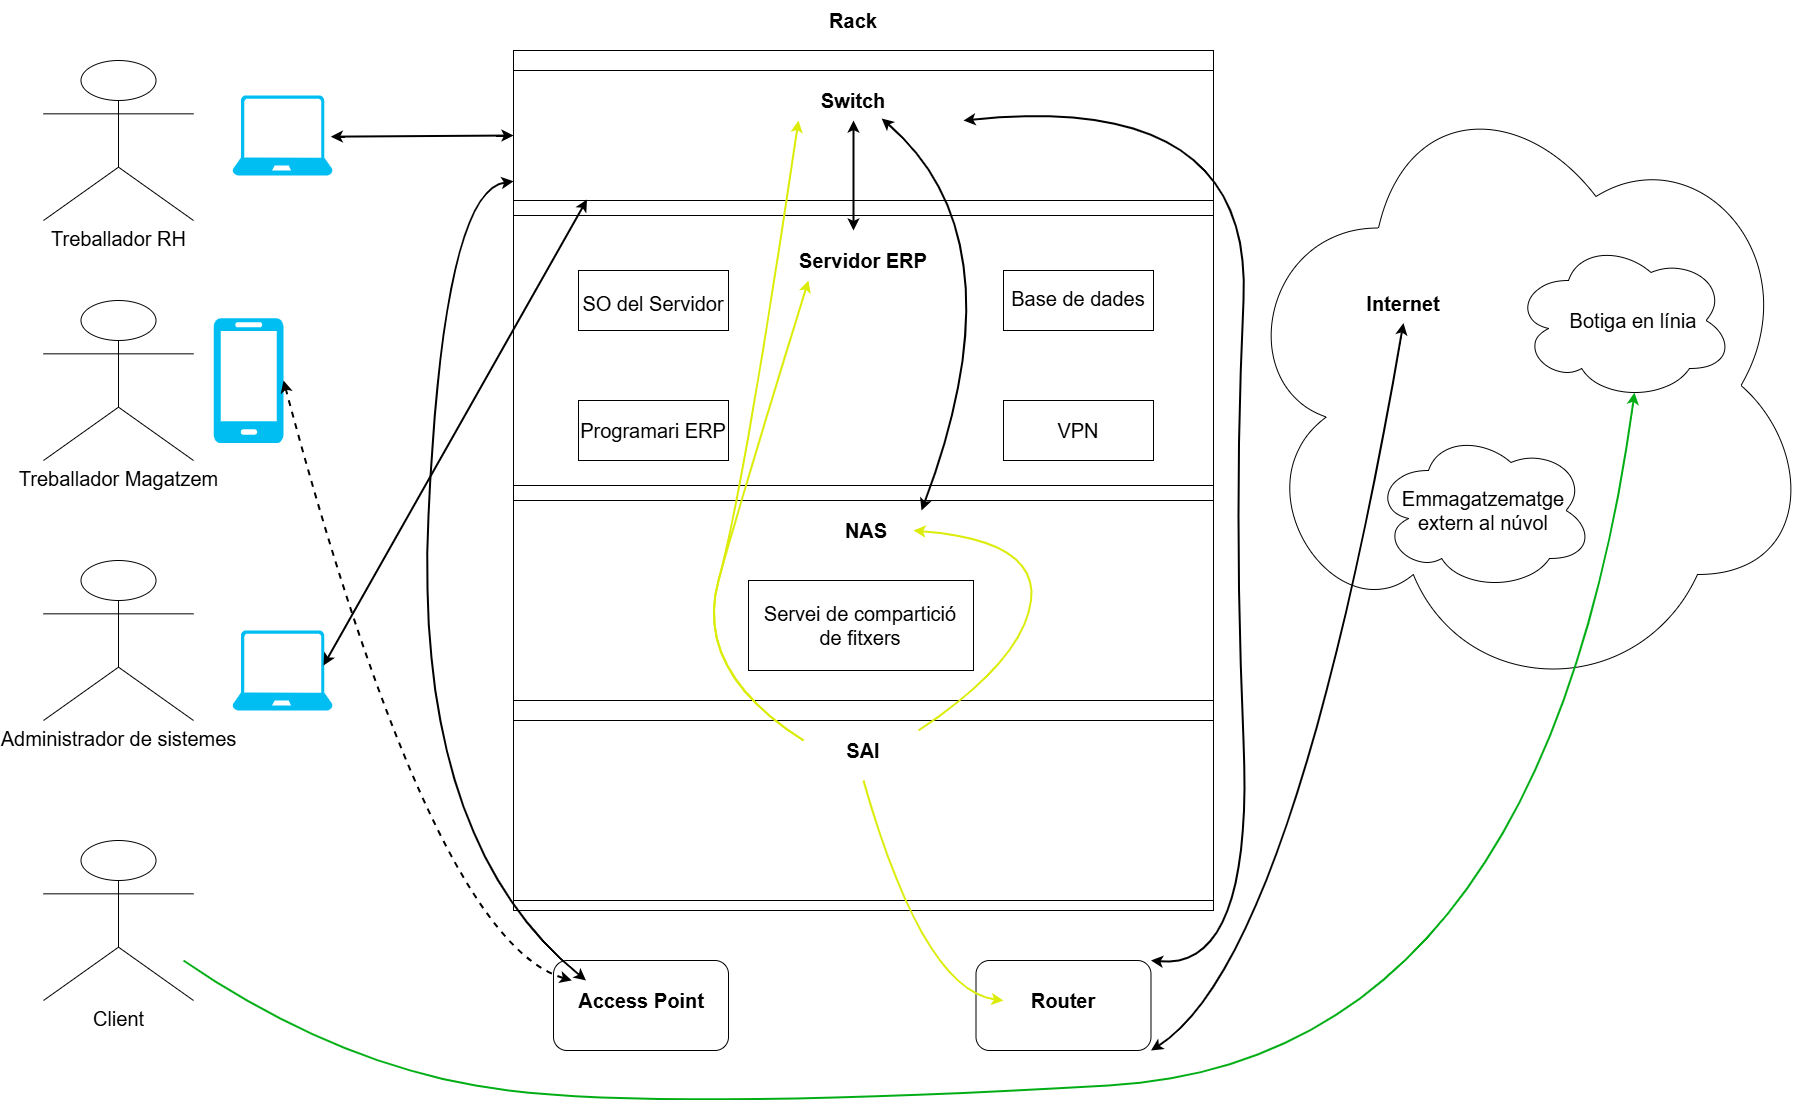

The diagram above was exported from draw.io. Its source (the exported page's mxGraphModel, read from the mxfile embedded in the PNG):
<mxGraphModel dx="2060" dy="1054" grid="1" gridSize="10" guides="1" tooltips="1" connect="1" arrows="1" fold="1" page="1" pageScale="1" pageWidth="1920" pageHeight="1200" math="0" shadow="0">
  <root>
    <mxCell id="0" />
    <mxCell id="1" parent="0" />
    <mxCell id="TYfnRxyULFD-XMzNHzLm-28" parent="1" style="rounded=0;whiteSpace=wrap;html=1;" value="" vertex="1">
      <mxGeometry height="860" width="700" x="610" y="100" as="geometry" />
    </mxCell>
    <mxCell id="TYfnRxyULFD-XMzNHzLm-15" parent="1" style="rounded=0;whiteSpace=wrap;html=1;" value="" vertex="1">
      <mxGeometry height="270" width="700" x="610" y="265" as="geometry" />
    </mxCell>
    <mxCell id="TYfnRxyULFD-XMzNHzLm-1" parent="1" style="shape=umlActor;verticalLabelPosition=bottom;verticalAlign=top;html=1;outlineConnect=0;fontSize=20;" value="Treballador RH" vertex="1">
      <mxGeometry height="160" width="150" x="140" y="110" as="geometry" />
    </mxCell>
    <mxCell id="TYfnRxyULFD-XMzNHzLm-2" parent="1" style="shape=umlActor;verticalLabelPosition=bottom;verticalAlign=top;html=1;outlineConnect=0;fontSize=20;" value="Treballador Magatzem" vertex="1">
      <mxGeometry height="160" width="150" x="140" y="350" as="geometry" />
    </mxCell>
    <mxCell id="TYfnRxyULFD-XMzNHzLm-3" parent="1" style="shape=umlActor;verticalLabelPosition=bottom;verticalAlign=top;html=1;outlineConnect=0;fontSize=20;" value="Administrador de sistemes" vertex="1">
      <mxGeometry height="160" width="150" x="140" y="610" as="geometry" />
    </mxCell>
    <mxCell id="TYfnRxyULFD-XMzNHzLm-4" parent="1" style="shape=umlActor;verticalLabelPosition=bottom;verticalAlign=top;html=1;outlineConnect=0;fontSize=20;" value="Client" vertex="1">
      <mxGeometry height="160" width="150" x="140" y="890" as="geometry" />
    </mxCell>
    <mxCell id="TYfnRxyULFD-XMzNHzLm-8" parent="1" style="text;html=1;whiteSpace=wrap;strokeColor=none;fillColor=none;align=center;verticalAlign=middle;rounded=0;fontSize=20;" value="&lt;b&gt;Servidor ERP&lt;/b&gt;" vertex="1">
      <mxGeometry height="40" width="220" x="850" y="290" as="geometry" />
    </mxCell>
    <mxCell id="TYfnRxyULFD-XMzNHzLm-13" parent="1" style="ellipse;shape=cloud;whiteSpace=wrap;html=1;" value="" vertex="1">
      <mxGeometry height="630" width="580" x="1330" y="120" as="geometry" />
    </mxCell>
    <mxCell id="TYfnRxyULFD-XMzNHzLm-21" parent="1" style="rounded=0;whiteSpace=wrap;html=1;" value="" vertex="1">
      <mxGeometry height="60" width="150" x="675" y="320" as="geometry" />
    </mxCell>
    <mxCell id="TYfnRxyULFD-XMzNHzLm-26" parent="1" style="verticalLabelPosition=bottom;html=1;verticalAlign=top;align=center;strokeColor=none;fillColor=#00BEF2;shape=mxgraph.azure.mobile;pointerEvents=1;" value="" vertex="1">
      <mxGeometry height="125" width="70" x="310" y="367.5" as="geometry" />
    </mxCell>
    <mxCell id="TYfnRxyULFD-XMzNHzLm-30" parent="1" style="rounded=0;whiteSpace=wrap;html=1;" value="" vertex="1">
      <mxGeometry height="130" width="700" x="610" y="120" as="geometry" />
    </mxCell>
    <mxCell id="TYfnRxyULFD-XMzNHzLm-31" parent="1" style="text;html=1;whiteSpace=wrap;strokeColor=none;fillColor=none;align=center;verticalAlign=middle;rounded=0;fontSize=20;" value="&lt;b&gt;Switch&lt;/b&gt;" vertex="1">
      <mxGeometry height="40" width="220" x="840" y="130" as="geometry" />
    </mxCell>
    <mxCell id="TYfnRxyULFD-XMzNHzLm-32" parent="1" style="rounded=0;whiteSpace=wrap;html=1;" value="" vertex="1">
      <mxGeometry height="200" width="700" x="610" y="550" as="geometry" />
    </mxCell>
    <mxCell id="TYfnRxyULFD-XMzNHzLm-34" parent="1" style="text;html=1;whiteSpace=wrap;strokeColor=none;fillColor=none;align=center;verticalAlign=middle;rounded=0;fontSize=20;" value="&lt;b&gt;NAS&lt;/b&gt;" vertex="1">
      <mxGeometry height="40" width="220" x="853" y="560" as="geometry" />
    </mxCell>
    <mxCell id="TYfnRxyULFD-XMzNHzLm-35" parent="1" style="rounded=0;whiteSpace=wrap;html=1;" value="" vertex="1">
      <mxGeometry height="60" width="150" x="675" y="450" as="geometry" />
    </mxCell>
    <mxCell id="TYfnRxyULFD-XMzNHzLm-36" parent="1" style="rounded=0;whiteSpace=wrap;html=1;" value="" vertex="1">
      <mxGeometry height="60" width="150" x="1100" y="450" as="geometry" />
    </mxCell>
    <mxCell id="TYfnRxyULFD-XMzNHzLm-37" parent="1" style="rounded=0;whiteSpace=wrap;html=1;" value="" vertex="1">
      <mxGeometry height="60" width="150" x="1100" y="320" as="geometry" />
    </mxCell>
    <mxCell id="TYfnRxyULFD-XMzNHzLm-23" parent="1" style="text;html=1;whiteSpace=wrap;strokeColor=none;fillColor=none;align=center;verticalAlign=middle;rounded=0;fontSize=20;" value="Base de dades" vertex="1">
      <mxGeometry height="40" width="220" x="1065" y="327.5" as="geometry" />
    </mxCell>
    <mxCell id="TYfnRxyULFD-XMzNHzLm-25" parent="1" style="text;html=1;whiteSpace=wrap;strokeColor=none;fillColor=none;align=center;verticalAlign=middle;rounded=0;fontSize=20;" value="VPN" vertex="1">
      <mxGeometry height="40" width="220" x="1065" y="460" as="geometry" />
    </mxCell>
    <mxCell id="TYfnRxyULFD-XMzNHzLm-24" parent="1" style="text;html=1;whiteSpace=wrap;strokeColor=none;fillColor=none;align=center;verticalAlign=middle;rounded=0;fontSize=20;" value="Programari ERP" vertex="1">
      <mxGeometry height="40" width="220" x="640" y="460" as="geometry" />
    </mxCell>
    <mxCell id="TYfnRxyULFD-XMzNHzLm-38" parent="1" style="rounded=0;whiteSpace=wrap;html=1;" value="" vertex="1">
      <mxGeometry height="180" width="700" x="610" y="770" as="geometry" />
    </mxCell>
    <mxCell id="TYfnRxyULFD-XMzNHzLm-39" parent="1" style="text;html=1;whiteSpace=wrap;strokeColor=none;fillColor=none;align=center;verticalAlign=middle;rounded=0;fontSize=20;" value="&lt;b&gt;SAI&lt;/b&gt;" vertex="1">
      <mxGeometry height="40" width="220" x="850" y="780" as="geometry" />
    </mxCell>
    <mxCell id="TYfnRxyULFD-XMzNHzLm-40" parent="1" style="rounded=0;whiteSpace=wrap;html=1;" value="" vertex="1">
      <mxGeometry height="90" width="225" x="845" y="630" as="geometry" />
    </mxCell>
    <mxCell id="TYfnRxyULFD-XMzNHzLm-41" parent="1" style="text;html=1;whiteSpace=wrap;strokeColor=none;fillColor=none;align=center;verticalAlign=middle;rounded=0;fontSize=20;" value="Servei de compartició de fitxers" vertex="1">
      <mxGeometry height="40" width="220" x="847" y="655" as="geometry" />
    </mxCell>
    <mxCell id="TYfnRxyULFD-XMzNHzLm-42" parent="1" style="text;html=1;whiteSpace=wrap;strokeColor=none;fillColor=none;align=center;verticalAlign=middle;rounded=0;fontSize=20;" value="&lt;b&gt;Rack&lt;/b&gt;" vertex="1">
      <mxGeometry height="40" width="220" x="840" y="50" as="geometry" />
    </mxCell>
    <mxCell id="TYfnRxyULFD-XMzNHzLm-45" parent="1" style="rounded=1;whiteSpace=wrap;html=1;" value="" vertex="1">
      <mxGeometry height="90" width="175" x="650" y="1010" as="geometry" />
    </mxCell>
    <mxCell id="TYfnRxyULFD-XMzNHzLm-47" parent="1" style="text;html=1;whiteSpace=wrap;strokeColor=none;fillColor=none;align=center;verticalAlign=middle;rounded=0;fontSize=20;" value="&lt;b&gt;Access Point&lt;/b&gt;" vertex="1">
      <mxGeometry height="40" width="220" x="627.5" y="1030" as="geometry" />
    </mxCell>
    <mxCell id="TYfnRxyULFD-XMzNHzLm-48" parent="1" style="rounded=1;whiteSpace=wrap;html=1;" value="" vertex="1">
      <mxGeometry height="90" width="175" x="1072.5" y="1010" as="geometry" />
    </mxCell>
    <mxCell id="TYfnRxyULFD-XMzNHzLm-49" parent="1" style="text;html=1;whiteSpace=wrap;strokeColor=none;fillColor=none;align=center;verticalAlign=middle;rounded=0;fontSize=20;" value="&lt;b&gt;Router&lt;/b&gt;" vertex="1">
      <mxGeometry height="40" width="220" x="1050" y="1030" as="geometry" />
    </mxCell>
    <mxCell id="TYfnRxyULFD-XMzNHzLm-50" parent="1" style="text;html=1;whiteSpace=wrap;strokeColor=none;fillColor=none;align=center;verticalAlign=middle;rounded=0;fontSize=20;" value="&lt;b&gt;Internet&lt;/b&gt;" vertex="1">
      <mxGeometry height="40" width="220" x="1390" y="332.5" as="geometry" />
    </mxCell>
    <mxCell id="TYfnRxyULFD-XMzNHzLm-51" parent="1" style="ellipse;shape=cloud;whiteSpace=wrap;html=1;" value="" vertex="1">
      <mxGeometry height="160" width="220" x="1610" y="290" as="geometry" />
    </mxCell>
    <mxCell id="TYfnRxyULFD-XMzNHzLm-52" parent="1" style="text;html=1;whiteSpace=wrap;strokeColor=none;fillColor=none;align=center;verticalAlign=middle;rounded=0;fontSize=20;" value="Botiga en línia" vertex="1">
      <mxGeometry height="40" width="220" x="1620" y="350" as="geometry" />
    </mxCell>
    <mxCell id="TYfnRxyULFD-XMzNHzLm-53" parent="1" style="ellipse;shape=cloud;whiteSpace=wrap;html=1;" value="" vertex="1">
      <mxGeometry height="160" width="220" x="1470" y="480" as="geometry" />
    </mxCell>
    <mxCell id="TYfnRxyULFD-XMzNHzLm-54" parent="1" style="text;html=1;whiteSpace=wrap;strokeColor=none;fillColor=none;align=center;verticalAlign=middle;rounded=0;fontSize=20;" value="Emmagatzematge extern al núvol" vertex="1">
      <mxGeometry height="40" width="220" x="1470" y="540" as="geometry" />
    </mxCell>
    <mxCell id="TYfnRxyULFD-XMzNHzLm-62" edge="1" parent="1" style="endArrow=classic;html=1;rounded=0;fontColor=#00FF1E;labelBorderColor=#00FF1E;labelBackgroundColor=#00FF1E;curved=1;textShadow=0;strokeColor=#00AD14;strokeWidth=2;" value="">
      <mxGeometry height="50" relative="1" width="50" as="geometry">
        <Array as="points">
          <mxPoint x="440" y="1120" />
          <mxPoint x="770" y="1160" />
          <mxPoint x="1640" y="1110" />
        </Array>
        <mxPoint x="280" y="1010" as="sourcePoint" />
        <mxPoint x="1731" y="442" as="targetPoint" />
      </mxGeometry>
    </mxCell>
    <mxCell id="TYfnRxyULFD-XMzNHzLm-64" edge="1" parent="1" source="TYfnRxyULFD-XMzNHzLm-26" style="endArrow=classic;dashed=1;html=1;rounded=0;exitX=1;exitY=0.5;exitDx=0;exitDy=0;exitPerimeter=0;curved=1;endFill=1;startArrow=classic;startFill=1;strokeWidth=2;" target="TYfnRxyULFD-XMzNHzLm-47" value="">
      <mxGeometry height="50" relative="1" width="50" as="geometry">
        <Array as="points">
          <mxPoint x="530" y="990" />
        </Array>
        <mxPoint x="860" y="580" as="sourcePoint" />
        <mxPoint x="910" y="530" as="targetPoint" />
      </mxGeometry>
    </mxCell>
    <mxCell id="TYfnRxyULFD-XMzNHzLm-65" edge="1" parent="1" style="endArrow=classic;html=1;rounded=0;exitX=0.909;exitY=0.476;exitDx=0;exitDy=0;exitPerimeter=0;entryX=0;entryY=0.5;entryDx=0;entryDy=0;curved=1;startArrow=classic;startFill=1;strokeWidth=2;" target="TYfnRxyULFD-XMzNHzLm-30" value="">
      <mxGeometry height="50" relative="1" width="50" as="geometry">
        <mxPoint x="427.3165399999998" y="186.15999999999997" as="sourcePoint" />
        <mxPoint x="480" y="160" as="targetPoint" />
      </mxGeometry>
    </mxCell>
    <mxCell id="TYfnRxyULFD-XMzNHzLm-66" edge="1" parent="1" source="TYfnRxyULFD-XMzNHzLm-47" style="endArrow=classic;html=1;rounded=0;exitX=0.25;exitY=0;exitDx=0;exitDy=0;curved=1;startArrow=classic;startFill=1;strokeWidth=2;" target="TYfnRxyULFD-XMzNHzLm-30" value="">
      <mxGeometry height="50" relative="1" width="50" as="geometry">
        <Array as="points">
          <mxPoint x="510" y="890" />
          <mxPoint x="540" y="240" />
        </Array>
        <mxPoint x="450" y="921" as="sourcePoint" />
        <mxPoint x="590" y="240" as="targetPoint" />
      </mxGeometry>
    </mxCell>
    <mxCell id="TYfnRxyULFD-XMzNHzLm-70" edge="1" parent="1" style="endArrow=classic;html=1;rounded=0;entryX=0.5;entryY=1;entryDx=0;entryDy=0;curved=1;startArrow=classic;startFill=1;strokeWidth=2;" target="TYfnRxyULFD-XMzNHzLm-31" value="">
      <mxGeometry height="50" relative="1" width="50" as="geometry">
        <mxPoint x="950" y="280" as="sourcePoint" />
        <mxPoint x="956.5899999999999" y="200" as="targetPoint" />
      </mxGeometry>
    </mxCell>
    <mxCell id="TYfnRxyULFD-XMzNHzLm-71" edge="1" parent="1" source="TYfnRxyULFD-XMzNHzLm-34" style="endArrow=classic;html=1;rounded=0;entryX=0.628;entryY=0.95;entryDx=0;entryDy=0;curved=1;exitX=0.75;exitY=0;exitDx=0;exitDy=0;entryPerimeter=0;startArrow=classic;startFill=1;strokeWidth=2;" target="TYfnRxyULFD-XMzNHzLm-31" value="">
      <mxGeometry height="50" relative="1" width="50" as="geometry">
        <Array as="points">
          <mxPoint x="1120" y="290" />
        </Array>
        <mxPoint x="1480" y="890" as="sourcePoint" />
        <mxPoint x="1480" y="780" as="targetPoint" />
      </mxGeometry>
    </mxCell>
    <mxCell id="TYfnRxyULFD-XMzNHzLm-73" edge="1" parent="1" source="TYfnRxyULFD-XMzNHzLm-31" style="endArrow=classic;html=1;rounded=0;curved=1;exitX=1;exitY=1;exitDx=0;exitDy=0;entryX=1;entryY=0;entryDx=0;entryDy=0;startArrow=classic;startFill=1;strokeWidth=2;" target="TYfnRxyULFD-XMzNHzLm-48" value="">
      <mxGeometry height="50" relative="1" width="50" as="geometry">
        <Array as="points">
          <mxPoint x="1350" y="140" />
          <mxPoint x="1330" y="560" />
          <mxPoint x="1350" y="1020" />
        </Array>
        <mxPoint x="1420" y="270" as="sourcePoint" />
        <mxPoint x="1420" y="160" as="targetPoint" />
      </mxGeometry>
    </mxCell>
    <mxCell id="TYfnRxyULFD-XMzNHzLm-74" edge="1" parent="1" source="TYfnRxyULFD-XMzNHzLm-48" style="endArrow=classic;html=1;rounded=0;exitX=1;exitY=1;exitDx=0;exitDy=0;entryX=0.5;entryY=1;entryDx=0;entryDy=0;curved=1;startArrow=classic;startFill=1;strokeWidth=2;" target="TYfnRxyULFD-XMzNHzLm-50" value="">
      <mxGeometry height="50" relative="1" width="50" as="geometry">
        <Array as="points">
          <mxPoint x="1390" y="1010" />
        </Array>
        <mxPoint x="1290" y="1060" as="sourcePoint" />
        <mxPoint x="1330" y="1020" as="targetPoint" />
      </mxGeometry>
    </mxCell>
    <mxCell id="TYfnRxyULFD-XMzNHzLm-77" edge="1" parent="1" source="TYfnRxyULFD-XMzNHzLm-39" style="endArrow=classic;html=1;rounded=0;exitX=0.75;exitY=0;exitDx=0;exitDy=0;curved=1;strokeColor=#DAEC08;strokeWidth=2;" value="">
      <mxGeometry height="50" relative="1" width="50" as="geometry">
        <Array as="points">
          <mxPoint x="1120" y="710" />
          <mxPoint x="1135" y="590" />
        </Array>
        <mxPoint x="1190" y="900" as="sourcePoint" />
        <mxPoint x="1010" y="580" as="targetPoint" />
      </mxGeometry>
    </mxCell>
    <mxCell id="TYfnRxyULFD-XMzNHzLm-78" edge="1" parent="1" style="endArrow=classic;html=1;rounded=0;entryX=0.25;entryY=1;entryDx=0;entryDy=0;curved=1;strokeColor=#DAEC08;strokeWidth=2;" target="TYfnRxyULFD-XMzNHzLm-8" value="">
      <mxGeometry height="50" relative="1" width="50" as="geometry">
        <Array as="points">
          <mxPoint x="790" y="720" />
          <mxPoint x="840" y="540" />
        </Array>
        <mxPoint x="900" y="790" as="sourcePoint" />
        <mxPoint x="950" y="740" as="targetPoint" />
      </mxGeometry>
    </mxCell>
    <mxCell id="Y-cEzwFGRXHeWWqsNGRK-1" edge="1" parent="1" style="endArrow=classic;html=1;rounded=0;entryX=0.25;entryY=1;entryDx=0;entryDy=0;curved=1;strokeColor=#DAEC08;strokeWidth=2;" target="TYfnRxyULFD-XMzNHzLm-31" value="">
      <mxGeometry height="50" relative="1" width="50" as="geometry">
        <Array as="points">
          <mxPoint x="790" y="720" />
          <mxPoint x="840" y="540" />
        </Array>
        <mxPoint x="900" y="790" as="sourcePoint" />
        <mxPoint x="905" y="330" as="targetPoint" />
      </mxGeometry>
    </mxCell>
    <mxCell id="Y-cEzwFGRXHeWWqsNGRK-6" parent="1" style="verticalLabelPosition=bottom;html=1;verticalAlign=top;align=center;strokeColor=none;fillColor=#00BEF2;shape=mxgraph.azure.laptop;pointerEvents=1;" value="" vertex="1">
      <mxGeometry height="80" width="100" x="329.03" y="680" as="geometry" />
    </mxCell>
    <mxCell id="Y-cEzwFGRXHeWWqsNGRK-9" edge="1" parent="1" style="endArrow=classic;html=1;rounded=0;entryX=0.105;entryY=0.992;entryDx=0;entryDy=0;strokeWidth=2;startArrow=classic;startFill=1;entryPerimeter=0;" target="TYfnRxyULFD-XMzNHzLm-30" value="">
      <mxGeometry height="50" relative="1" width="50" as="geometry">
        <mxPoint x="420" y="715" as="sourcePoint" />
        <mxPoint x="470" y="665" as="targetPoint" />
      </mxGeometry>
    </mxCell>
    <mxCell id="Y-cEzwFGRXHeWWqsNGRK-10" parent="1" style="verticalLabelPosition=bottom;html=1;verticalAlign=top;align=center;strokeColor=none;fillColor=#00BEF2;shape=mxgraph.azure.laptop;pointerEvents=1;" value="" vertex="1">
      <mxGeometry height="80" width="100" x="329.03" y="145" as="geometry" />
    </mxCell>
    <mxCell id="TYfnRxyULFD-XMzNHzLm-22" parent="1" style="text;html=1;whiteSpace=wrap;strokeColor=none;fillColor=none;align=center;verticalAlign=middle;rounded=0;fontSize=20;" value="SO del Servidor" vertex="1">
      <mxGeometry height="40" width="220" x="640" y="332.5" as="geometry" />
    </mxCell>
    <mxCell id="UedjSwJbIiE2khDIl9Oe-2" edge="1" parent="1" style="endArrow=classic;html=1;rounded=0;curved=1;strokeColor=#DAEC08;strokeWidth=2;entryX=0.227;entryY=0.5;entryDx=0;entryDy=0;entryPerimeter=0;" target="TYfnRxyULFD-XMzNHzLm-49" value="">
      <mxGeometry height="50" relative="1" width="50" as="geometry">
        <Array as="points">
          <mxPoint x="1020" y="1040" />
        </Array>
        <mxPoint x="960" y="830" as="sourcePoint" />
        <mxPoint x="1085" y="830" as="targetPoint" />
      </mxGeometry>
    </mxCell>
  </root>
</mxGraphModel>